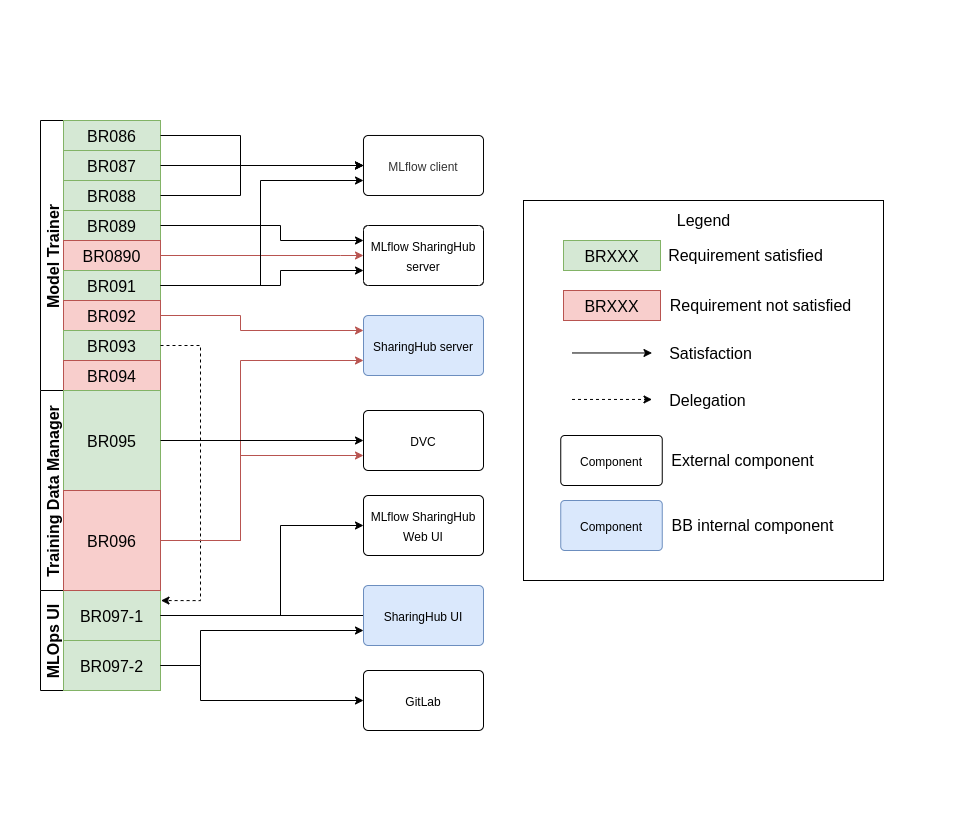

The diagram above was exported from draw.io. Its source (the exported page's mxGraphModel, read from the mxfile embedded in the PNG):
<mxGraphModel dx="1368" dy="839" grid="1" gridSize="10" guides="1" tooltips="1" connect="1" arrows="1" fold="1" page="1" pageScale="1" pageWidth="1654" pageHeight="1169" math="0" shadow="0">
  <root>
    <mxCell id="0" />
    <mxCell id="1" parent="0" />
    <mxCell id="hkX70hxcjbsiikkl6rPM-3" value="" style="rounded=1;whiteSpace=wrap;html=1;arcSize=5;strokeColor=none;" parent="1" vertex="1">
      <mxGeometry x="120" y="80" width="960" height="840" as="geometry" />
    </mxCell>
    <mxCell id="n77LfGKo-00ay0EvLGyY-8" value="" style="rounded=0;whiteSpace=wrap;html=1;labelBackgroundColor=none;fontSize=16;strokeWidth=1;" parent="1" vertex="1">
      <mxGeometry x="643" y="280" width="360" height="380" as="geometry" />
    </mxCell>
    <mxCell id="dcic7S3acdrXCEvqvA-0-17" value="Model Trainer" style="swimlane;horizontal=0;labelBackgroundColor=none;fontSize=16;strokeColor=default;strokeWidth=1;fillColor=default;gradientColor=none;" parent="1" vertex="1">
      <mxGeometry x="160" y="200" width="120" height="270" as="geometry" />
    </mxCell>
    <mxCell id="dcic7S3acdrXCEvqvA-0-3" value="BR086" style="text;align=center;verticalAlign=middle;spacingLeft=4;spacingRight=4;overflow=hidden;points=[[0,0.5],[1,0.5]];portConstraint=eastwest;rotatable=0;labelBackgroundColor=none;fontSize=16;fillColor=#d5e8d4;strokeColor=#82b366;" parent="dcic7S3acdrXCEvqvA-0-17" vertex="1">
      <mxGeometry x="23" width="97" height="30" as="geometry" />
    </mxCell>
    <mxCell id="dcic7S3acdrXCEvqvA-0-5" value="BR087" style="text;align=center;verticalAlign=middle;spacingLeft=4;spacingRight=4;overflow=hidden;points=[[0,0.5],[1,0.5]];portConstraint=eastwest;rotatable=0;labelBackgroundColor=none;fontSize=16;fillColor=#d5e8d4;strokeColor=#82b366;" parent="dcic7S3acdrXCEvqvA-0-17" vertex="1">
      <mxGeometry x="23" y="30" width="97" height="30" as="geometry" />
    </mxCell>
    <mxCell id="dcic7S3acdrXCEvqvA-0-9" value="BR088" style="text;align=center;verticalAlign=middle;spacingLeft=4;spacingRight=4;overflow=hidden;points=[[0,0.5],[1,0.5]];portConstraint=eastwest;rotatable=0;labelBackgroundColor=none;fontSize=16;fillColor=#d5e8d4;strokeColor=#82b366;" parent="dcic7S3acdrXCEvqvA-0-17" vertex="1">
      <mxGeometry x="23" y="60" width="97" height="30" as="geometry" />
    </mxCell>
    <mxCell id="dcic7S3acdrXCEvqvA-0-10" value="BR089" style="text;align=center;verticalAlign=middle;spacingLeft=4;spacingRight=4;overflow=hidden;points=[[0,0.5],[1,0.5]];portConstraint=eastwest;rotatable=0;labelBackgroundColor=none;fontSize=16;fillColor=#d5e8d4;strokeColor=#82b366;" parent="dcic7S3acdrXCEvqvA-0-17" vertex="1">
      <mxGeometry x="23" y="90" width="97" height="30" as="geometry" />
    </mxCell>
    <mxCell id="dcic7S3acdrXCEvqvA-0-12" value="BR0890" style="text;align=center;verticalAlign=middle;spacingLeft=4;spacingRight=4;overflow=hidden;points=[[0,0.5],[1,0.5]];portConstraint=eastwest;rotatable=0;labelBackgroundColor=none;fontSize=16;fillColor=#f8cecc;strokeColor=#b85450;" parent="dcic7S3acdrXCEvqvA-0-17" vertex="1">
      <mxGeometry x="23" y="120" width="97" height="30" as="geometry" />
    </mxCell>
    <mxCell id="dcic7S3acdrXCEvqvA-0-11" value="BR091" style="text;align=center;verticalAlign=middle;spacingLeft=4;spacingRight=4;overflow=hidden;points=[[0,0.5],[1,0.5]];portConstraint=eastwest;rotatable=0;labelBackgroundColor=none;fontSize=16;fillColor=#d5e8d4;strokeColor=#82b366;" parent="dcic7S3acdrXCEvqvA-0-17" vertex="1">
      <mxGeometry x="23" y="150" width="97" height="30" as="geometry" />
    </mxCell>
    <mxCell id="dcic7S3acdrXCEvqvA-0-8" value="BR092" style="text;align=center;verticalAlign=middle;spacingLeft=4;spacingRight=4;overflow=hidden;points=[[0,0.5],[1,0.5]];portConstraint=eastwest;rotatable=0;labelBackgroundColor=none;fontSize=16;fillColor=#f8cecc;strokeColor=#b85450;" parent="dcic7S3acdrXCEvqvA-0-17" vertex="1">
      <mxGeometry x="23" y="180" width="97" height="30" as="geometry" />
    </mxCell>
    <mxCell id="dcic7S3acdrXCEvqvA-0-7" value="BR093" style="text;align=center;verticalAlign=middle;spacingLeft=4;spacingRight=4;overflow=hidden;points=[[0,0.5],[1,0.5]];portConstraint=eastwest;rotatable=0;labelBackgroundColor=none;fontSize=16;fillColor=#d5e8d4;strokeColor=#82b366;" parent="dcic7S3acdrXCEvqvA-0-17" vertex="1">
      <mxGeometry x="23" y="210" width="97" height="30" as="geometry" />
    </mxCell>
    <mxCell id="dcic7S3acdrXCEvqvA-0-6" value="BR094" style="text;strokeColor=#b85450;fillColor=#f8cecc;align=center;verticalAlign=middle;spacingLeft=4;spacingRight=4;overflow=hidden;points=[[0,0.5],[1,0.5]];portConstraint=eastwest;rotatable=0;labelBackgroundColor=none;fontSize=16;" parent="dcic7S3acdrXCEvqvA-0-17" vertex="1">
      <mxGeometry x="23" y="240" width="97" height="30" as="geometry" />
    </mxCell>
    <mxCell id="dcic7S3acdrXCEvqvA-0-19" value="MLOps UI" style="swimlane;horizontal=0;labelBackgroundColor=none;fontSize=16;strokeWidth=1;fillColor=default;" parent="1" vertex="1">
      <mxGeometry x="160" y="670" width="120" height="100" as="geometry" />
    </mxCell>
    <mxCell id="dcic7S3acdrXCEvqvA-0-20" value="BR097-1" style="text;strokeColor=#82b366;fillColor=#d5e8d4;align=center;verticalAlign=middle;spacingLeft=4;spacingRight=4;overflow=hidden;points=[[0,0.5],[1,0.5]];portConstraint=eastwest;rotatable=0;labelBackgroundColor=none;fontSize=16;" parent="dcic7S3acdrXCEvqvA-0-19" vertex="1">
      <mxGeometry x="23" width="97" height="50" as="geometry" />
    </mxCell>
    <mxCell id="dcic7S3acdrXCEvqvA-0-21" value="BR097-2" style="text;strokeColor=#82b366;fillColor=#d5e8d4;align=center;verticalAlign=middle;spacingLeft=4;spacingRight=4;overflow=hidden;points=[[0,0.5],[1,0.5]];portConstraint=eastwest;rotatable=0;labelBackgroundColor=none;fontSize=16;" parent="dcic7S3acdrXCEvqvA-0-19" vertex="1">
      <mxGeometry x="23" y="50" width="97" height="50" as="geometry" />
    </mxCell>
    <mxCell id="dcic7S3acdrXCEvqvA-0-39" value="Training Data Manager" style="swimlane;horizontal=0;labelBackgroundColor=none;fontSize=16;strokeWidth=1;fillColor=default;fontStyle=1" parent="1" vertex="1">
      <mxGeometry x="160" y="470" width="120" height="200" as="geometry" />
    </mxCell>
    <mxCell id="dcic7S3acdrXCEvqvA-0-40" value="BR095" style="text;align=center;verticalAlign=middle;spacingLeft=4;spacingRight=4;overflow=hidden;points=[[0,0.5],[1,0.5]];portConstraint=eastwest;rotatable=0;labelBackgroundColor=none;fontSize=16;fillColor=#d5e8d4;strokeColor=#82b366;" parent="dcic7S3acdrXCEvqvA-0-39" vertex="1">
      <mxGeometry x="23" width="97" height="100" as="geometry" />
    </mxCell>
    <mxCell id="dcic7S3acdrXCEvqvA-0-41" value="BR096" style="text;align=center;verticalAlign=middle;spacingLeft=4;spacingRight=4;overflow=hidden;points=[[0,0.5],[1,0.5]];portConstraint=eastwest;rotatable=0;labelBackgroundColor=none;fontSize=16;fillColor=#f8cecc;strokeColor=#b85450;" parent="dcic7S3acdrXCEvqvA-0-39" vertex="1">
      <mxGeometry x="23" y="100" width="97" height="100" as="geometry" />
    </mxCell>
    <mxCell id="dcic7S3acdrXCEvqvA-0-42" style="edgeStyle=orthogonalEdgeStyle;rounded=0;orthogonalLoop=1;jettySize=auto;html=1;fontSize=16;fillColor=default;entryX=1.005;entryY=0.201;entryDx=0;entryDy=0;entryPerimeter=0;dashed=1;" parent="1" source="dcic7S3acdrXCEvqvA-0-7" target="dcic7S3acdrXCEvqvA-0-20" edge="1">
      <mxGeometry relative="1" as="geometry">
        <Array as="points">
          <mxPoint x="320" y="425" />
          <mxPoint x="320" y="680" />
        </Array>
      </mxGeometry>
    </mxCell>
    <mxCell id="dcic7S3acdrXCEvqvA-0-44" style="edgeStyle=orthogonalEdgeStyle;rounded=0;orthogonalLoop=1;jettySize=auto;html=1;entryX=0;entryY=0.5;entryDx=0;entryDy=0;fontSize=16;fillColor=default;" parent="1" source="dcic7S3acdrXCEvqvA-0-3" target="dcic7S3acdrXCEvqvA-0-64" edge="1">
      <mxGeometry relative="1" as="geometry">
        <mxPoint x="520" y="135" as="targetPoint" />
        <Array as="points">
          <mxPoint x="360" y="215" />
          <mxPoint x="360" y="245" />
        </Array>
      </mxGeometry>
    </mxCell>
    <mxCell id="dcic7S3acdrXCEvqvA-0-45" style="edgeStyle=orthogonalEdgeStyle;rounded=0;orthogonalLoop=1;jettySize=auto;html=1;entryX=0;entryY=0.5;entryDx=0;entryDy=0;fontSize=16;fillColor=default;" parent="1" source="dcic7S3acdrXCEvqvA-0-5" target="dcic7S3acdrXCEvqvA-0-64" edge="1">
      <mxGeometry relative="1" as="geometry">
        <mxPoint x="520" y="135" as="targetPoint" />
        <Array as="points" />
      </mxGeometry>
    </mxCell>
    <mxCell id="dcic7S3acdrXCEvqvA-0-46" style="edgeStyle=orthogonalEdgeStyle;rounded=0;orthogonalLoop=1;jettySize=auto;html=1;entryX=0;entryY=0.5;entryDx=0;entryDy=0;fontSize=16;fillColor=default;" parent="1" source="dcic7S3acdrXCEvqvA-0-9" target="dcic7S3acdrXCEvqvA-0-64" edge="1">
      <mxGeometry relative="1" as="geometry">
        <mxPoint x="520" y="150" as="targetPoint" />
        <Array as="points">
          <mxPoint x="360" y="275" />
          <mxPoint x="360" y="245" />
        </Array>
      </mxGeometry>
    </mxCell>
    <mxCell id="dcic7S3acdrXCEvqvA-0-48" style="edgeStyle=orthogonalEdgeStyle;rounded=0;orthogonalLoop=1;jettySize=auto;html=1;entryX=0;entryY=0.25;entryDx=0;entryDy=0;fontSize=16;fillColor=default;" parent="1" source="dcic7S3acdrXCEvqvA-0-10" target="dcic7S3acdrXCEvqvA-0-66" edge="1">
      <mxGeometry relative="1" as="geometry">
        <mxPoint x="520" y="335" as="targetPoint" />
        <Array as="points">
          <mxPoint x="400" y="305" />
          <mxPoint x="400" y="320" />
        </Array>
      </mxGeometry>
    </mxCell>
    <mxCell id="dcic7S3acdrXCEvqvA-0-49" style="edgeStyle=orthogonalEdgeStyle;rounded=0;orthogonalLoop=1;jettySize=auto;html=1;entryX=0;entryY=0.5;entryDx=0;entryDy=0;fontSize=16;fillColor=#f8cecc;strokeColor=#b85450;" parent="1" source="dcic7S3acdrXCEvqvA-0-12" target="dcic7S3acdrXCEvqvA-0-66" edge="1">
      <mxGeometry relative="1" as="geometry">
        <mxPoint x="520" y="335" as="targetPoint" />
        <Array as="points">
          <mxPoint x="460" y="335" />
          <mxPoint x="460" y="335" />
        </Array>
      </mxGeometry>
    </mxCell>
    <mxCell id="dcic7S3acdrXCEvqvA-0-50" style="edgeStyle=orthogonalEdgeStyle;rounded=0;orthogonalLoop=1;jettySize=auto;html=1;entryX=0;entryY=0.75;entryDx=0;entryDy=0;fontSize=16;fillColor=default;" parent="1" source="dcic7S3acdrXCEvqvA-0-11" target="dcic7S3acdrXCEvqvA-0-66" edge="1">
      <mxGeometry relative="1" as="geometry">
        <mxPoint x="520" y="350" as="targetPoint" />
        <Array as="points">
          <mxPoint x="400" y="365" />
          <mxPoint x="400" y="350" />
        </Array>
      </mxGeometry>
    </mxCell>
    <mxCell id="dcic7S3acdrXCEvqvA-0-51" style="edgeStyle=orthogonalEdgeStyle;rounded=0;orthogonalLoop=1;jettySize=auto;html=1;entryX=0;entryY=0.75;entryDx=0;entryDy=0;fontSize=16;fillColor=default;" parent="1" source="dcic7S3acdrXCEvqvA-0-11" target="dcic7S3acdrXCEvqvA-0-64" edge="1">
      <mxGeometry relative="1" as="geometry">
        <mxPoint x="520" y="165" as="targetPoint" />
        <Array as="points">
          <mxPoint x="380" y="365" />
          <mxPoint x="380" y="260" />
        </Array>
      </mxGeometry>
    </mxCell>
    <mxCell id="dcic7S3acdrXCEvqvA-0-52" style="edgeStyle=orthogonalEdgeStyle;rounded=0;orthogonalLoop=1;jettySize=auto;html=1;entryX=0;entryY=0.25;entryDx=0;entryDy=0;fontSize=16;fillColor=#f8cecc;strokeColor=#b85450;" parent="1" source="dcic7S3acdrXCEvqvA-0-8" target="dcic7S3acdrXCEvqvA-0-73" edge="1">
      <mxGeometry relative="1" as="geometry">
        <mxPoint x="520" y="450" as="targetPoint" />
        <Array as="points">
          <mxPoint x="360" y="395" />
          <mxPoint x="360" y="410" />
        </Array>
      </mxGeometry>
    </mxCell>
    <mxCell id="dcic7S3acdrXCEvqvA-0-54" style="edgeStyle=orthogonalEdgeStyle;rounded=0;orthogonalLoop=1;jettySize=auto;html=1;entryX=0;entryY=0.75;entryDx=0;entryDy=0;fontSize=16;strokeColor=#b85450;fillColor=#f8cecc;" parent="1" source="dcic7S3acdrXCEvqvA-0-41" target="dcic7S3acdrXCEvqvA-0-73" edge="1">
      <mxGeometry relative="1" as="geometry">
        <mxPoint x="520" y="465" as="targetPoint" />
        <Array as="points">
          <mxPoint x="360" y="620" />
          <mxPoint x="360" y="440" />
        </Array>
      </mxGeometry>
    </mxCell>
    <mxCell id="dcic7S3acdrXCEvqvA-0-56" style="edgeStyle=orthogonalEdgeStyle;rounded=0;orthogonalLoop=1;jettySize=auto;html=1;entryX=0;entryY=0.5;entryDx=0;entryDy=0;fontSize=16;strokeColor=#000000;fillColor=default;" parent="1" source="dcic7S3acdrXCEvqvA-0-21" target="dcic7S3acdrXCEvqvA-0-69" edge="1">
      <mxGeometry relative="1" as="geometry">
        <mxPoint x="519.9999999999998" y="850" as="targetPoint" />
        <Array as="points">
          <mxPoint x="320" y="745" />
          <mxPoint x="320" y="780" />
        </Array>
      </mxGeometry>
    </mxCell>
    <mxCell id="dcic7S3acdrXCEvqvA-0-60" style="edgeStyle=orthogonalEdgeStyle;rounded=0;orthogonalLoop=1;jettySize=auto;html=1;entryX=0;entryY=0.5;entryDx=0;entryDy=0;fontSize=16;strokeColor=#000000;fillColor=default;" parent="1" source="dcic7S3acdrXCEvqvA-0-20" target="dcic7S3acdrXCEvqvA-0-67" edge="1">
      <mxGeometry relative="1" as="geometry">
        <Array as="points">
          <mxPoint x="400" y="695" />
          <mxPoint x="400" y="605" />
        </Array>
      </mxGeometry>
    </mxCell>
    <mxCell id="dcic7S3acdrXCEvqvA-0-61" style="edgeStyle=orthogonalEdgeStyle;rounded=0;orthogonalLoop=1;jettySize=auto;html=1;entryX=0;entryY=0.5;entryDx=0;entryDy=0;fontSize=16;strokeColor=#000000;fillColor=default;" parent="1" source="dcic7S3acdrXCEvqvA-0-20" target="dcic7S3acdrXCEvqvA-0-72" edge="1">
      <mxGeometry relative="1" as="geometry">
        <Array as="points">
          <mxPoint x="490" y="695" />
          <mxPoint x="490" y="695" />
        </Array>
      </mxGeometry>
    </mxCell>
    <mxCell id="dcic7S3acdrXCEvqvA-0-62" style="edgeStyle=orthogonalEdgeStyle;rounded=0;orthogonalLoop=1;jettySize=auto;html=1;entryX=0;entryY=0.75;entryDx=0;entryDy=0;fontSize=16;strokeColor=#000000;fillColor=default;" parent="1" source="dcic7S3acdrXCEvqvA-0-21" target="dcic7S3acdrXCEvqvA-0-72" edge="1">
      <mxGeometry relative="1" as="geometry">
        <Array as="points">
          <mxPoint x="320" y="745" />
          <mxPoint x="320" y="710" />
        </Array>
      </mxGeometry>
    </mxCell>
    <mxCell id="dcic7S3acdrXCEvqvA-0-64" value="&lt;span style=&quot;color: rgb(51 , 51 , 51) ; font-size: 12px&quot;&gt;MLflow client&lt;/span&gt;" style="rounded=1;whiteSpace=wrap;html=1;labelBackgroundColor=none;fontSize=16;strokeWidth=1;arcSize=8;" parent="1" vertex="1">
      <mxGeometry x="483" y="215" width="120" height="60" as="geometry" />
    </mxCell>
    <mxCell id="dcic7S3acdrXCEvqvA-0-66" value="&lt;span style=&quot;font-size: 12px&quot;&gt;MLflow SharingHub&lt;/span&gt;&lt;div&gt;&lt;span style=&quot;font-size: 12px&quot;&gt;server&lt;/span&gt;&lt;/div&gt;" style="rounded=1;whiteSpace=wrap;html=1;labelBackgroundColor=none;fontSize=16;strokeWidth=1;arcSize=8;" parent="1" vertex="1">
      <mxGeometry x="483" y="305" width="120" height="60" as="geometry" />
    </mxCell>
    <mxCell id="dcic7S3acdrXCEvqvA-0-67" value="&lt;div&gt;&lt;span style=&quot;font-size: 12px;&quot;&gt;MLflow SharingHub&lt;/span&gt;&lt;/div&gt;&lt;span style=&quot;font-size: 12px&quot;&gt;Web UI&lt;/span&gt;" style="rounded=1;whiteSpace=wrap;html=1;labelBackgroundColor=none;fontSize=16;strokeWidth=1;arcSize=8;" parent="1" vertex="1">
      <mxGeometry x="483" y="575" width="120" height="60" as="geometry" />
    </mxCell>
    <mxCell id="dcic7S3acdrXCEvqvA-0-68" value="&lt;span style=&quot;font-size: 12px&quot;&gt;DVC&lt;/span&gt;" style="rounded=1;whiteSpace=wrap;html=1;labelBackgroundColor=none;fontSize=16;strokeWidth=1;arcSize=8;" parent="1" vertex="1">
      <mxGeometry x="483" y="490" width="120" height="60" as="geometry" />
    </mxCell>
    <mxCell id="dcic7S3acdrXCEvqvA-0-69" value="&lt;span style=&quot;font-size: 12px&quot;&gt;GitLab&lt;/span&gt;" style="rounded=1;whiteSpace=wrap;html=1;labelBackgroundColor=none;fontSize=16;strokeWidth=1;arcSize=8;" parent="1" vertex="1">
      <mxGeometry x="483" y="750" width="120" height="60" as="geometry" />
    </mxCell>
    <mxCell id="dcic7S3acdrXCEvqvA-0-72" value="&lt;span style=&quot;font-size: 12px&quot;&gt;SharingHub UI&lt;/span&gt;" style="rounded=1;whiteSpace=wrap;html=1;labelBackgroundColor=none;fontSize=16;strokeWidth=1;arcSize=8;fillColor=#dae8fc;strokeColor=#6c8ebf;" parent="1" vertex="1">
      <mxGeometry x="483" y="665" width="120" height="60" as="geometry" />
    </mxCell>
    <mxCell id="dcic7S3acdrXCEvqvA-0-73" value="&lt;span style=&quot;font-size: 12px&quot;&gt;SharingHub server&lt;/span&gt;" style="rounded=1;whiteSpace=wrap;html=1;labelBackgroundColor=none;fontSize=16;strokeWidth=1;arcSize=8;fillColor=#dae8fc;strokeColor=#6c8ebf;" parent="1" vertex="1">
      <mxGeometry x="483" y="395" width="120" height="60" as="geometry" />
    </mxCell>
    <mxCell id="n77LfGKo-00ay0EvLGyY-1" style="edgeStyle=orthogonalEdgeStyle;rounded=0;orthogonalLoop=1;jettySize=auto;html=1;entryX=0;entryY=0.75;entryDx=0;entryDy=0;fontSize=16;strokeColor=#b85450;fillColor=#f8cecc;" parent="1" source="dcic7S3acdrXCEvqvA-0-41" target="dcic7S3acdrXCEvqvA-0-68" edge="1">
      <mxGeometry relative="1" as="geometry">
        <Array as="points">
          <mxPoint x="360" y="620" />
          <mxPoint x="360" y="535" />
        </Array>
      </mxGeometry>
    </mxCell>
    <mxCell id="n77LfGKo-00ay0EvLGyY-3" style="edgeStyle=orthogonalEdgeStyle;rounded=0;orthogonalLoop=1;jettySize=auto;html=1;entryX=0;entryY=0.5;entryDx=0;entryDy=0;fontSize=16;strokeColor=#000000;fillColor=default;" parent="1" source="dcic7S3acdrXCEvqvA-0-40" target="dcic7S3acdrXCEvqvA-0-68" edge="1">
      <mxGeometry relative="1" as="geometry" />
    </mxCell>
    <mxCell id="n77LfGKo-00ay0EvLGyY-4" value="BRXXX" style="text;align=center;verticalAlign=middle;spacingLeft=4;spacingRight=4;overflow=hidden;points=[[0,0.5],[1,0.5]];portConstraint=eastwest;rotatable=0;labelBackgroundColor=none;fontSize=16;fillColor=#d5e8d4;strokeColor=#82b366;" parent="1" vertex="1">
      <mxGeometry x="683" y="320" width="97" height="30" as="geometry" />
    </mxCell>
    <mxCell id="n77LfGKo-00ay0EvLGyY-5" value="BRXXX" style="text;align=center;verticalAlign=middle;spacingLeft=4;spacingRight=4;overflow=hidden;points=[[0,0.5],[1,0.5]];portConstraint=eastwest;rotatable=0;labelBackgroundColor=none;fontSize=16;fillColor=#f8cecc;strokeColor=#b85450;" parent="1" vertex="1">
      <mxGeometry x="683" y="370" width="97" height="30" as="geometry" />
    </mxCell>
    <mxCell id="n77LfGKo-00ay0EvLGyY-6" value="Requirement satisfied" style="text;html=1;align=center;verticalAlign=middle;resizable=0;points=[];autosize=1;strokeColor=none;fillColor=none;fontSize=16;" parent="1" vertex="1">
      <mxGeometry x="780" y="325" width="170" height="20" as="geometry" />
    </mxCell>
    <mxCell id="n77LfGKo-00ay0EvLGyY-9" value="Legend" style="text;html=1;align=center;verticalAlign=middle;resizable=0;points=[];autosize=1;strokeColor=none;fillColor=none;fontSize=16;" parent="1" vertex="1">
      <mxGeometry x="788" y="290" width="70" height="20" as="geometry" />
    </mxCell>
    <mxCell id="n77LfGKo-00ay0EvLGyY-10" value="Requirement not satisfied" style="text;html=1;align=center;verticalAlign=middle;resizable=0;points=[];autosize=1;strokeColor=none;fillColor=none;fontSize=16;" parent="1" vertex="1">
      <mxGeometry x="780" y="375" width="200" height="20" as="geometry" />
    </mxCell>
    <mxCell id="n77LfGKo-00ay0EvLGyY-11" value="&lt;span style=&quot;font-size: 12px&quot;&gt;Component&lt;/span&gt;" style="rounded=1;whiteSpace=wrap;html=1;labelBackgroundColor=none;fontSize=16;strokeWidth=1;arcSize=8;" parent="1" vertex="1">
      <mxGeometry x="680.25" y="515" width="101.5" height="50" as="geometry" />
    </mxCell>
    <mxCell id="n77LfGKo-00ay0EvLGyY-12" value="&lt;span style=&quot;font-size: 12px&quot;&gt;Component&lt;/span&gt;" style="rounded=1;whiteSpace=wrap;html=1;labelBackgroundColor=none;fontSize=16;strokeWidth=1;arcSize=8;fillColor=#dae8fc;strokeColor=#6c8ebf;" parent="1" vertex="1">
      <mxGeometry x="680.25" y="580" width="101.5" height="50" as="geometry" />
    </mxCell>
    <mxCell id="n77LfGKo-00ay0EvLGyY-13" value="External component" style="text;html=1;align=center;verticalAlign=middle;resizable=0;points=[];autosize=1;strokeColor=none;fillColor=none;fontSize=16;" parent="1" vertex="1">
      <mxGeometry x="781.75" y="530" width="160" height="20" as="geometry" />
    </mxCell>
    <mxCell id="n77LfGKo-00ay0EvLGyY-14" value="BB internal component" style="text;html=1;align=center;verticalAlign=middle;resizable=0;points=[];autosize=1;strokeColor=none;fillColor=none;fontSize=16;" parent="1" vertex="1">
      <mxGeometry x="781.75" y="595" width="180" height="20" as="geometry" />
    </mxCell>
    <mxCell id="n77LfGKo-00ay0EvLGyY-15" value="" style="endArrow=classic;html=1;rounded=0;fontSize=16;strokeColor=#000000;fillColor=default;" parent="1" edge="1">
      <mxGeometry width="50" height="50" relative="1" as="geometry">
        <mxPoint x="691.5" y="432.47" as="sourcePoint" />
        <mxPoint x="771.5" y="432.47" as="targetPoint" />
      </mxGeometry>
    </mxCell>
    <mxCell id="n77LfGKo-00ay0EvLGyY-16" value="Satisfaction" style="text;html=1;align=center;verticalAlign=middle;resizable=0;points=[];autosize=1;strokeColor=none;fillColor=none;fontSize=16;" parent="1" vertex="1">
      <mxGeometry x="780" y="423" width="100" height="20" as="geometry" />
    </mxCell>
    <mxCell id="n77LfGKo-00ay0EvLGyY-17" value="" style="endArrow=classic;html=1;rounded=0;fontSize=16;strokeColor=#000000;fillColor=default;dashed=1;" parent="1" edge="1">
      <mxGeometry width="50" height="50" relative="1" as="geometry">
        <mxPoint x="691.5" y="478.95000000000005" as="sourcePoint" />
        <mxPoint x="771.5" y="478.95000000000005" as="targetPoint" />
      </mxGeometry>
    </mxCell>
    <mxCell id="n77LfGKo-00ay0EvLGyY-18" value="Delegation" style="text;html=1;align=center;verticalAlign=middle;resizable=0;points=[];autosize=1;strokeColor=none;fillColor=none;fontSize=16;" parent="1" vertex="1">
      <mxGeometry x="782" y="470" width="90" height="20" as="geometry" />
    </mxCell>
  </root>
</mxGraphModel>